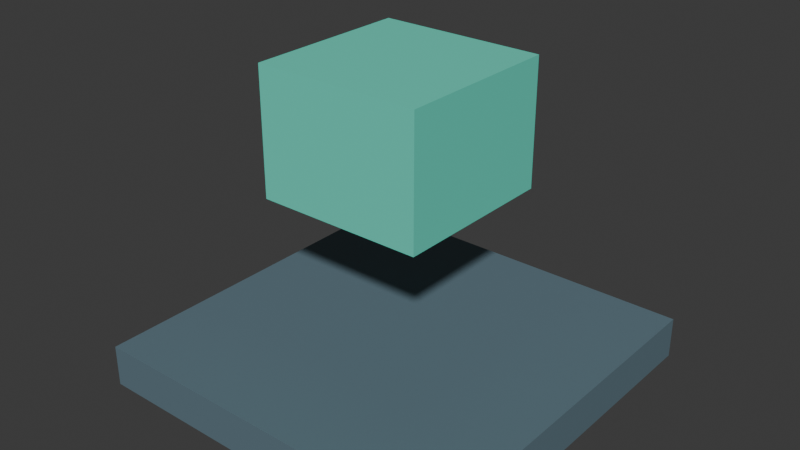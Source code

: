 # Source: p0_probe.blend  (saved by Blender 5.2.45; exported with 4.5.12 LTS)
import bpy
from mathutils import Matrix  # noqa: F401  (used for matrix-valued properties, if any)

bpy.ops.wm.read_factory_settings(use_empty=True)
scene = bpy.context.scene
scene.name = 'Scene'

# ---- collections
col_collection = bpy.data.collections.new('Collection'); scene.collection.children.link(col_collection)

# ---- materials (node trees are filled in below, after node groups)
mat_basematerial = bpy.data.materials.new('BaseMaterial')
mat_basematerial.diffuse_color = (0.12, 0.19, 0.23, 1.0)
mat_bobmaterial = bpy.data.materials.new('BobMaterial')
mat_bobmaterial.diffuse_color = (0.12, 0.75, 0.57, 1.0)

# ---- material node trees
mat_basematerial.use_nodes = True; mat_basematerial.node_tree.nodes.clear()
_N = mat_basematerial.node_tree.nodes; _L = mat_basematerial.node_tree.links
n0 = _N.new('ShaderNodeBsdfPrincipled'); n0.name = 'Principled BSDF'; n0.location = (-200, 100)
n0.inputs[0].default_value = (0.12, 0.19, 0.23, 1.0)
n0.inputs[10].default_value = 0.005
n1 = _N.new('ShaderNodeOutputMaterial'); n1.name = 'Material Output'; n1.location = (200, 100)
_L.new(n0.outputs[0], n1.inputs[0])
n1.is_active_output = True
mat_bobmaterial.use_nodes = True; mat_bobmaterial.node_tree.nodes.clear()
_N = mat_bobmaterial.node_tree.nodes; _L = mat_bobmaterial.node_tree.links
n0 = _N.new('ShaderNodeBsdfPrincipled'); n0.name = 'Principled BSDF'; n0.location = (-200, 100)
n0.inputs[0].default_value = (0.12, 0.75, 0.57, 1.0)
n0.inputs[10].default_value = 0.005
n1 = _N.new('ShaderNodeOutputMaterial'); n1.name = 'Material Output'; n1.location = (200, 100)
_L.new(n0.outputs[0], n1.inputs[0])
n1.is_active_output = True

# ---- world
world_world = bpy.data.worlds.new('World'); scene.world = world_world
world_world.use_nodes = True; world_world.node_tree.nodes.clear()
_N = world_world.node_tree.nodes; _L = world_world.node_tree.links
n0 = _N.new('ShaderNodeOutputWorld'); n0.name = 'World Output'; n0.location = (200, 100)
n1 = _N.new('ShaderNodeBackground'); n1.name = 'Background'; n1.location = (-200, 100)
n1.inputs[0].default_value = (0.05088, 0.05088, 0.05088, 1.0)
_L.new(n1.outputs[0], n0.inputs[0])
n0.is_active_output = True
world_world.color = (0.05088, 0.05088, 0.05088)
world_world.sun_shadow_jitter_overblur = 0.0

# ---- meshes
me_cube_001 = bpy.data.meshes.new('Cube.001')
me_cube_001.from_pydata([(-0.9, -0.9, -0.1), (-0.9, -0.9, 0.1), (-0.9, 0.9, -0.1), (-0.9, 0.9, 0.1), (0.9, -0.9, -0.1), (0.9, -0.9, 0.1), (0.9, 0.9, -0.1), (0.9, 0.9, 0.1)], [], [(0, 1, 3, 2), (2, 3, 7, 6), (6, 7, 5, 4), (4, 5, 1, 0), (2, 6, 4, 0), (7, 3, 1, 5)])
_uv = me_cube_001.uv_layers.new(name='UVMap')
_uv.uv.foreach_set('vector', [0.375, 0.0, 0.625, 0.0, 0.625, 0.25, 0.375, 0.25, 0.375, 0.25, 0.625, 0.25, 0.625, 0.5, 0.375, 0.5, 0.375, 0.5, 0.625, 0.5, 0.625, 0.75, 0.375, 0.75, 0.375, 0.75, 0.625, 0.75, 0.625, 1.0, 0.375, 1.0, 0.125, 0.5, 0.375, 0.5, 0.375, 0.75, 0.125, 0.75, 0.625, 0.5, 0.875, 0.5, 0.875, 0.75, 0.625, 0.75])
me_cube_001.materials.append(mat_basematerial)
me_cube_001.update()
me_cube_002 = bpy.data.meshes.new('Cube.002')
me_cube_002.from_pydata([(-0.4, -0.4, -0.3), (-0.4, -0.4, 0.3), (-0.4, 0.4, -0.3), (-0.4, 0.4, 0.3), (0.4, -0.4, -0.3), (0.4, -0.4, 0.3), (0.4, 0.4, -0.3), (0.4, 0.4, 0.3)], [], [(0, 1, 3, 2), (2, 3, 7, 6), (6, 7, 5, 4), (4, 5, 1, 0), (2, 6, 4, 0), (7, 3, 1, 5)])
_uv = me_cube_002.uv_layers.new(name='UVMap')
_uv.uv.foreach_set('vector', [0.375, 0.0, 0.625, 0.0, 0.625, 0.25, 0.375, 0.25, 0.375, 0.25, 0.625, 0.25, 0.625, 0.5, 0.375, 0.5, 0.375, 0.5, 0.625, 0.5, 0.625, 0.75, 0.375, 0.75, 0.375, 0.75, 0.625, 0.75, 0.625, 1.0, 0.375, 1.0, 0.125, 0.5, 0.375, 0.5, 0.375, 0.75, 0.125, 0.75, 0.625, 0.5, 0.875, 0.5, 0.875, 0.75, 0.625, 0.75])
me_cube_002.materials.append(mat_bobmaterial)
me_cube_002.update()

# ---- objects
ob_base = bpy.data.objects.new('Base', me_cube_001)
ob_bob = bpy.data.objects.new('Bob', me_cube_002)

# ---- transforms, parenting, visibility, modifiers, constraints
ob_base.location = (0.0, 0.0, 0.1)
ob_bob.location = (0.0, 0.0, 1.2)

# ---- collection membership
col_collection.objects.link(ob_base)
col_collection.objects.link(ob_bob)

# ---- scene / render settings (as saved in the file)
scene.frame_start = 0; scene.frame_end = 60; scene.frame_set(0)
scene.render.engine = 'BLENDER_EEVEE_NEXT'
scene.render.fps = 30
scene.render.bake_bias = 0.0
scene.render.bake_samples = 0
scene.render.compositor_device = 'GPU'
scene.eevee.use_volume_custom_range = False
scene.eevee.fast_gi_thickness_near = 0.1
scene.eevee.fast_gi_thickness_far = 0.0
scene.eevee.ray_tracing_options.screen_trace_thickness = 0.1
bpy.context.view_layer.update()

# ---- added for rendering (the .blend has no active camera and no usable light): camera, sun
cam_auto = bpy.data.cameras.new('AutoCamera')
cam_auto.lens = 50.0
cam_auto.sensor_width = 36.0
cam_auto.clip_end = 1000.0
ob_auto_camera = bpy.data.objects.new('AutoCamera', cam_auto)
scene.collection.objects.link(ob_auto_camera)
ob_auto_camera.location = (2.73372, -3.28047, 2.93698)
ob_auto_camera.rotation_euler = (1.09748, -7.21219e-08, 0.694738)
scene.camera = ob_auto_camera
light_auto_sun = bpy.data.lights.new('AutoSun', 'SUN')
light_auto_sun.energy = 3.0
light_auto_sun.angle = 0.0523599
ob_auto_sun = bpy.data.objects.new('AutoSun', light_auto_sun)
scene.collection.objects.link(ob_auto_sun)
ob_auto_sun.rotation_euler = (0.872665, 0.174533, 0.523599)
bpy.context.view_layer.update()
